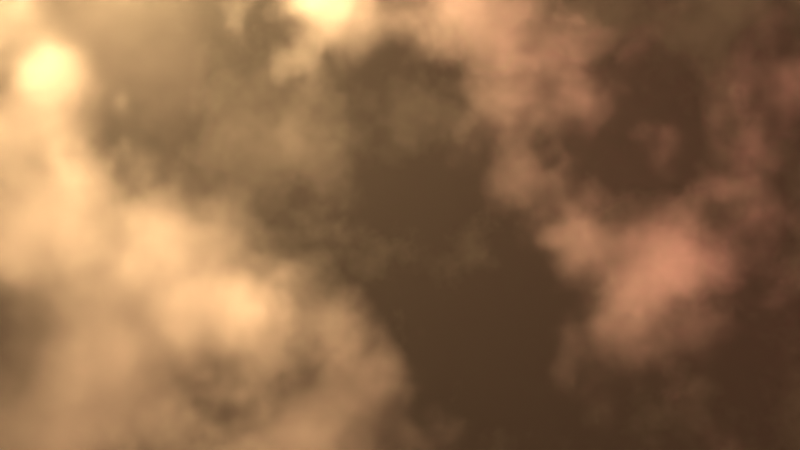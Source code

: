 # Source: Clouds.blend  (saved by Blender 2.90.8; exported with 4.5.12 LTS)
import bpy
from mathutils import Matrix  # noqa: F401  (used for matrix-valued properties, if any)

bpy.ops.wm.read_factory_settings(use_empty=True)
scene = bpy.context.scene
scene.name = 'Scene'

# ---- collections
col_collection = bpy.data.collections.new('Collection'); scene.collection.children.link(col_collection)

# ---- materials (node trees are filled in below, after node groups)
mat_material = bpy.data.materials.new('Material')
mat_material.surface_render_method = 'BLENDED'
mat_material.blend_method = 'BLEND'

# ---- material node trees
mat_material.use_nodes = True; mat_material.node_tree.nodes.clear()
_N = mat_material.node_tree.nodes; _L = mat_material.node_tree.links
n0 = _N.new('ShaderNodeBsdfTransparent'); n0.name = 'Transparent BSDF'; n0.location = (-341, 4)
n1 = _N.new('ShaderNodeOutputMaterial'); n1.name = 'Material Output'; n1.location = (846, 185)
n2 = _N.new('ShaderNodeMixShader'); n2.name = 'Mix Shader.001'; n2.location = (616, 190)
n2.inputs[0].default_value = 0.05
n3 = _N.new('ShaderNodeMixShader'); n3.name = 'Mix Shader'; n3.location = (301, 175)
n4 = _N.new('ShaderNodeVolumePrincipled'); n4.name = 'Principled Volume.001'; n4.location = (392, -41)
n4.inputs[2].default_value = 0.1
n5 = _N.new('ShaderNodeTexNoise'); n5.name = 'Noise Texture'; n5.location = (-573, 709)
n5.inputs[2].default_value = 6.0
n5.inputs[3].default_value = 16.0
n5.inputs[4].default_value = 0.6056
n6 = _N.new('ShaderNodeMath'); n6.name = 'Math'; n6.location = (-37, 274)
n6.use_clamp = True
n6.inputs[1].default_value = 0.0
n6.inputs[2].default_value = 0.0
n7 = _N.new('ShaderNodeVolumePrincipled'); n7.name = 'Principled Volume'; n7.location = (-739, 173)
n8 = _N.new('ShaderNodeValToRGB'); n8.name = 'ColorRamp'; n8.location = (-381, 646)
while len(n8.color_ramp.elements) > 1: n8.color_ramp.elements.remove(n8.color_ramp.elements[-1])
n8.color_ramp.elements[0].position = 0.2788; n8.color_ramp.elements[0].color = (0.0, 0.0, 0.0, 1.0)
_e = n8.color_ramp.elements.new(0.4091); _e.color = (1.0, 1.0, 1.0, 1.0)
_L.new(n3.outputs[0], n2.inputs[1])
_L.new(n7.outputs[0], n3.inputs[1])
_L.new(n0.outputs[0], n3.inputs[2])
_L.new(n5.outputs[0], n8.inputs[0])
_L.new(n8.outputs[0], n6.inputs[0])
_L.new(n2.outputs[0], n1.inputs[1])
_L.new(n4.outputs[0], n2.inputs[2])
_L.new(n6.outputs[0], n3.inputs[0])
n1.is_active_output = True

# ---- world
world_world = bpy.data.worlds.new('World'); scene.world = world_world
world_world.use_nodes = True; world_world.node_tree.nodes.clear()
_N = world_world.node_tree.nodes; _L = world_world.node_tree.links
n0 = _N.new('ShaderNodeOutputWorld'); n0.name = 'World Output'; n0.location = (300, 300)
n1 = _N.new('ShaderNodeBackground'); n1.name = 'Background'; n1.location = (10, 300)
n1.inputs[0].default_value = (0.05088, 0.05088, 0.05088, 1.0)
n1.inputs[1].default_value = 0.0
_L.new(n1.outputs[0], n0.inputs[0])
n0.is_active_output = True
world_world.color = (0.05088, 0.05088, 0.05088)
world_world.use_sun_shadow = False
world_world.sun_shadow_jitter_overblur = 0.0

# ---- cameras
cam_camera = bpy.data.cameras.new('Camera')

# ---- lights
light_point = bpy.data.lights.new('Point', 'POINT')
light_point.color = (0.5815, 0.3591, 0.1587)
light_point.transmission_factor = 0.0
light_point.energy = 9999.0
light_point.shadow_soft_size = 0.25
light_point.shadow_maximum_resolution = 0.006
light_point.use_absolute_resolution = True
light_area = bpy.data.lights.new('Area', 'AREA')
light_area.color = (0.8276, 0.1489, 0.1489)
light_area.transmission_factor = 0.0
light_area.energy = 784.6
light_area.shadow_soft_size = 5.0
light_area.shadow_maximum_resolution = 0.006
light_area.use_absolute_resolution = True
light_area.size = 5.0
light_area.size_y = 1.0

# ---- meshes
me_cube = bpy.data.meshes.new('Cube')
me_cube.from_pydata([(-1.0, -1.0, -1.0), (-1.0, -1.0, 1.0), (-1.0, 1.0, -1.0), (-1.0, 1.0, 1.0), (1.0, -1.0, -1.0), (1.0, -1.0, 1.0), (1.0, 1.0, -1.0), (1.0, 1.0, 1.0)], [], [(0, 1, 3, 2), (2, 3, 7, 6), (6, 7, 5, 4), (4, 5, 1, 0), (2, 6, 4, 0), (7, 3, 1, 5)])
_uv = me_cube.uv_layers.new(name='UVMap')
_uv.uv.foreach_set('vector', [0.375, 0.0, 0.625, 0.0, 0.625, 0.25, 0.375, 0.25, 0.375, 0.25, 0.625, 0.25, 0.625, 0.5, 0.375, 0.5, 0.375, 0.5, 0.625, 0.5, 0.625, 0.75, 0.375, 0.75, 0.375, 0.75, 0.625, 0.75, 0.625, 1.0, 0.375, 1.0, 0.125, 0.5, 0.375, 0.5, 0.375, 0.75, 0.125, 0.75, 0.625, 0.5, 0.875, 0.5, 0.875, 0.75, 0.625, 0.75])
me_cube.materials.append(mat_material)
me_cube.use_remesh_fix_poles = True
me_cube.use_remesh_preserve_attributes = False
me_cube.use_mirror_vertex_groups = False
me_cube.update()

# ---- objects
ob_cube = bpy.data.objects.new('Cube', me_cube)
ob_camera = bpy.data.objects.new('Camera', cam_camera)
ob_point = bpy.data.objects.new('Point', light_point)
ob_area = bpy.data.objects.new('Area', light_area)

# ---- transforms, parenting, visibility, modifiers, constraints
ob_cube.location = (0.0, 0.0, 0.0)
ob_cube.scale = (10.15, 10.15, 10.15)
ob_cube.lineart.crease_threshold = 0.0
ob_camera.location = (-0.8016, -9.799, -1.908)
ob_camera.rotation_euler = (2.111, 0.01326, 0.7141)
ob_camera.lineart.crease_threshold = 0.0
ob_point.location = (-5.478, -7.009, 3.213)
ob_point.rotation_euler = (0.0, -0.0, 3.142)
ob_point.lineart.crease_threshold = 0.0
ob_area.location = (-2.215, -4.499, 2.856)
ob_area.rotation_euler = (0.0, -0.8472, 4.092)
ob_area.lineart.crease_threshold = 0.0

# ---- collection membership
col_collection.objects.link(ob_cube)
col_collection.objects.link(ob_camera)
col_collection.objects.link(ob_point)
col_collection.objects.link(ob_area)

# ---- scene / render settings (as saved in the file)
scene.camera = ob_camera
scene.frame_start = 1; scene.frame_end = 250; scene.frame_set(1)
scene.render.engine = 'BLENDER_EEVEE_NEXT'
scene.render.image_settings.file_format = 'FFMPEG'
scene.render.image_settings.color_mode = 'RGB'
scene.render.film_transparent = True
scene.cycles.use_denoising = False
scene.cycles.samples = 128
scene.cycles.sampling_pattern = 'TABULATED_SOBOL'
scene.cycles.use_light_tree = False
scene.eevee.taa_samples = 0
scene.eevee.use_taa_reprojection = False
scene.eevee.volumetric_tile_size = '2'
scene.eevee.volumetric_samples = 128
scene.view_settings.view_transform = 'Standard'
bpy.context.view_layer.update()

